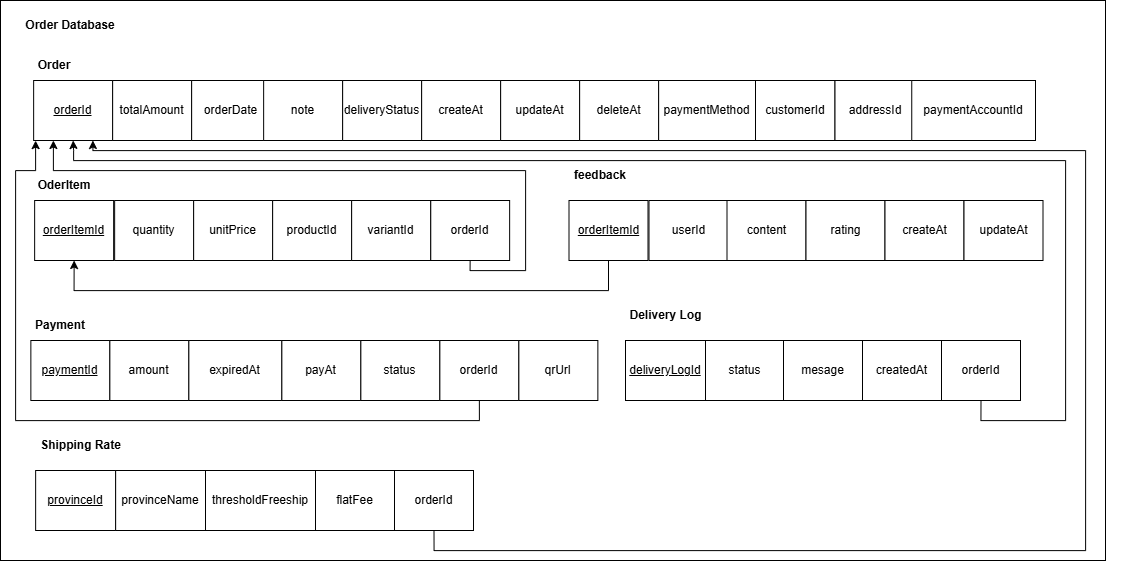

The diagram above was exported from draw.io. Its source (the exported page's mxGraphModel, read from the mxfile embedded in the PNG):
<mxGraphModel dx="3311" dy="1051" grid="1" gridSize="10" guides="1" tooltips="1" connect="1" arrows="1" fold="1" page="1" pageScale="1" pageWidth="1400" pageHeight="1200" math="0" shadow="0">
  <root>
    <mxCell id="0" />
    <mxCell id="1" parent="0" />
    <mxCell id="2" parent="1" style="rounded=0;whiteSpace=wrap;html=1;" value="" vertex="1">
      <mxGeometry height="560" width="1105" x="-205" y="1080" as="geometry" />
    </mxCell>
    <mxCell id="3" parent="1" style="text;html=1;align=center;verticalAlign=middle;whiteSpace=wrap;rounded=0;" value="&lt;b&gt;order_paymentaccount&lt;/b&gt;" vertex="1">
      <mxGeometry height="30" width="60" x="96.5" y="1460" as="geometry" />
    </mxCell>
    <mxCell id="4" parent="1" style="text;html=1;align=center;verticalAlign=middle;whiteSpace=wrap;rounded=0;" value="&lt;b&gt;Order&lt;/b&gt;" vertex="1">
      <mxGeometry height="30" width="60" x="-180.86" y="1130" as="geometry" />
    </mxCell>
    <mxCell id="5" parent="1" style="rounded=0;whiteSpace=wrap;html=1;" value="&lt;u&gt;orderId&lt;/u&gt;" vertex="1">
      <mxGeometry height="60" width="79" x="-171.86" y="1160" as="geometry" />
    </mxCell>
    <mxCell id="6" parent="1" style="rounded=0;whiteSpace=wrap;html=1;" value="totalAmount" vertex="1">
      <mxGeometry height="60" width="79" x="-92.86000000000001" y="1160" as="geometry" />
    </mxCell>
    <mxCell id="7" parent="1" style="rounded=0;whiteSpace=wrap;html=1;" value="orderDate" vertex="1">
      <mxGeometry height="60" width="79" x="-13.860000000000014" y="1160" as="geometry" />
    </mxCell>
    <mxCell id="8" parent="1" style="rounded=0;whiteSpace=wrap;html=1;" value="note" vertex="1">
      <mxGeometry height="60" width="79" x="58.139999999999986" y="1160" as="geometry" />
    </mxCell>
    <mxCell id="9" parent="1" style="rounded=0;whiteSpace=wrap;html=1;" value="deliveryStatus" vertex="1">
      <mxGeometry height="60" width="79" x="137.14" y="1160" as="geometry" />
    </mxCell>
    <mxCell id="10" parent="1" style="rounded=0;whiteSpace=wrap;html=1;" value="createAt" vertex="1">
      <mxGeometry height="60" width="79" x="216.14" y="1160" as="geometry" />
    </mxCell>
    <mxCell id="11" parent="1" style="rounded=0;whiteSpace=wrap;html=1;" value="updateAt" vertex="1">
      <mxGeometry height="60" width="79" x="295.14" y="1160" as="geometry" />
    </mxCell>
    <mxCell id="12" parent="1" style="rounded=0;whiteSpace=wrap;html=1;" value="deleteAt" vertex="1">
      <mxGeometry height="60" width="79" x="374.14" y="1160" as="geometry" />
    </mxCell>
    <mxCell id="13" parent="1" style="rounded=0;whiteSpace=wrap;html=1;" value="customerId" vertex="1">
      <mxGeometry height="60" width="80" x="549.5" y="1160" as="geometry" />
    </mxCell>
    <mxCell id="14" parent="1" style="rounded=0;whiteSpace=wrap;html=1;" value="addressId" vertex="1">
      <mxGeometry height="60" width="80" x="629.5000000000002" y="1160" as="geometry" />
    </mxCell>
    <mxCell id="15" connectable="0" parent="1" style="group" value="" vertex="1">
      <mxGeometry height="100" width="553" x="363.5" y="1240" as="geometry" />
    </mxCell>
    <mxCell id="16" parent="15" style="text;html=1;align=center;verticalAlign=middle;whiteSpace=wrap;rounded=0;" value="&lt;b&gt;feedback&lt;/b&gt;" vertex="1">
      <mxGeometry height="30" width="60" x="1" as="geometry" />
    </mxCell>
    <mxCell id="17" parent="15" style="rounded=0;whiteSpace=wrap;html=1;" value="&lt;u&gt;orderItemId&lt;/u&gt;" vertex="1">
      <mxGeometry height="60" width="79" y="40" as="geometry" />
    </mxCell>
    <mxCell id="18" parent="15" style="rounded=0;whiteSpace=wrap;html=1;" value="userId" vertex="1">
      <mxGeometry height="60" width="79" x="80" y="40" as="geometry" />
    </mxCell>
    <mxCell id="19" parent="15" style="rounded=0;whiteSpace=wrap;html=1;" value="content" vertex="1">
      <mxGeometry height="60" width="79" x="158" y="40" as="geometry" />
    </mxCell>
    <mxCell id="20" parent="15" style="rounded=0;whiteSpace=wrap;html=1;" value="rating" vertex="1">
      <mxGeometry height="60" width="79" x="237" y="40" as="geometry" />
    </mxCell>
    <mxCell id="21" parent="15" style="rounded=0;whiteSpace=wrap;html=1;" value="createAt" vertex="1">
      <mxGeometry height="60" width="79" x="316" y="40" as="geometry" />
    </mxCell>
    <mxCell id="22" parent="15" style="rounded=0;whiteSpace=wrap;html=1;" value="updateAt" vertex="1">
      <mxGeometry height="60" width="79" x="395" y="40" as="geometry" />
    </mxCell>
    <mxCell id="23" parent="1" style="text;html=1;whiteSpace=wrap;strokeColor=none;fillColor=none;align=center;verticalAlign=middle;rounded=0;" value="&lt;b&gt;Order Database&lt;/b&gt;" vertex="1">
      <mxGeometry height="30" width="130" x="-199.97" y="1090" as="geometry" />
    </mxCell>
    <mxCell id="24" parent="1" style="rounded=0;whiteSpace=wrap;html=1;" value="paymentMethod" vertex="1">
      <mxGeometry height="60" width="96.86" x="453.14" y="1160" as="geometry" />
    </mxCell>
    <mxCell id="25" parent="1" style="rounded=0;whiteSpace=wrap;html=1;" value="paymentAccountId" vertex="1">
      <mxGeometry height="60" width="123.75" x="706.25" y="1160" as="geometry" />
    </mxCell>
    <mxCell id="26" edge="1" parent="1" source="31" style="edgeStyle=orthogonalEdgeStyle;rounded=0;orthogonalLoop=1;jettySize=auto;html=1;exitX=0.5;exitY=1;exitDx=0;exitDy=0;entryX=0.25;entryY=1;entryDx=0;entryDy=0;" target="5">
      <mxGeometry relative="1" as="geometry">
        <Array as="points">
          <mxPoint x="265" y="1350" />
          <mxPoint x="320" y="1350" />
          <mxPoint x="320" y="1250" />
          <mxPoint x="-152" y="1250" />
        </Array>
      </mxGeometry>
    </mxCell>
    <mxCell id="27" parent="1" style="text;html=1;align=center;verticalAlign=middle;whiteSpace=wrap;rounded=0;" value="&lt;b&gt;OderItem&lt;/b&gt;" vertex="1">
      <mxGeometry height="30" width="60" x="-170.86" y="1250" as="geometry" />
    </mxCell>
    <mxCell id="28" parent="1" style="rounded=0;whiteSpace=wrap;html=1;" value="&lt;u&gt;orderItemId&lt;/u&gt;" vertex="1">
      <mxGeometry height="60" width="79" x="-170.86" y="1280" as="geometry" />
    </mxCell>
    <mxCell id="29" parent="1" style="rounded=0;whiteSpace=wrap;html=1;" value="quantity" vertex="1">
      <mxGeometry height="60" width="79" x="-90.86000000000001" y="1280" as="geometry" />
    </mxCell>
    <mxCell id="30" parent="1" style="rounded=0;whiteSpace=wrap;html=1;" value="unitPrice" vertex="1">
      <mxGeometry height="60" width="79" x="-11.860000000000127" y="1280" as="geometry" />
    </mxCell>
    <mxCell id="31" parent="1" style="rounded=0;whiteSpace=wrap;html=1;" value="orderId" vertex="1">
      <mxGeometry height="60" width="79" x="225.13999999999987" y="1280" as="geometry" />
    </mxCell>
    <mxCell id="32" parent="1" style="rounded=0;whiteSpace=wrap;html=1;" value="productId" vertex="1">
      <mxGeometry height="60" width="79" x="67.14" y="1280" as="geometry" />
    </mxCell>
    <mxCell id="33" parent="1" style="rounded=0;whiteSpace=wrap;html=1;" value="variantId" vertex="1">
      <mxGeometry height="60" width="79" x="146.14" y="1280" as="geometry" />
    </mxCell>
    <mxCell id="34" edge="1" parent="1" source="17" style="edgeStyle=orthogonalEdgeStyle;rounded=0;orthogonalLoop=1;jettySize=auto;html=1;exitX=0.5;exitY=1;exitDx=0;exitDy=0;entryX=0.5;entryY=1;entryDx=0;entryDy=0;" target="28">
      <mxGeometry relative="1" as="geometry">
        <Array as="points">
          <mxPoint x="403" y="1370" />
          <mxPoint x="-131" y="1370" />
        </Array>
      </mxGeometry>
    </mxCell>
    <mxCell id="35" parent="1" style="text;html=1;align=center;verticalAlign=middle;whiteSpace=wrap;rounded=0;" value="&lt;b&gt;Payment&lt;/b&gt;" vertex="1">
      <mxGeometry height="30" width="60" x="-174.64" y="1390" as="geometry" />
    </mxCell>
    <mxCell id="36" parent="1" style="rounded=0;whiteSpace=wrap;html=1;" value="&lt;u&gt;paymentId&lt;/u&gt;" vertex="1">
      <mxGeometry height="60" width="79" x="-174.64" y="1420" as="geometry" />
    </mxCell>
    <mxCell id="37" parent="1" style="rounded=0;whiteSpace=wrap;html=1;" value="amount" vertex="1">
      <mxGeometry height="60" width="79" x="-95.63999999999999" y="1420" as="geometry" />
    </mxCell>
    <mxCell id="38" parent="1" style="rounded=0;whiteSpace=wrap;html=1;" value="expiredAt" vertex="1">
      <mxGeometry height="60" width="93" x="-16.639999999999986" y="1420" as="geometry" />
    </mxCell>
    <mxCell id="39" parent="1" style="rounded=0;whiteSpace=wrap;html=1;" value="payAt" vertex="1">
      <mxGeometry height="60" width="79" x="76.36000000000001" y="1420" as="geometry" />
    </mxCell>
    <mxCell id="40" parent="1" style="rounded=0;whiteSpace=wrap;html=1;" value="status" vertex="1">
      <mxGeometry height="60" width="79" x="155.36" y="1420" as="geometry" />
    </mxCell>
    <mxCell id="41" edge="1" parent="1" source="42" style="edgeStyle=orthogonalEdgeStyle;rounded=0;orthogonalLoop=1;jettySize=auto;html=1;exitX=0.5;exitY=1;exitDx=0;exitDy=0;">
      <mxGeometry relative="1" as="geometry">
        <Array as="points">
          <mxPoint x="274" y="1500" />
          <mxPoint x="-190" y="1500" />
          <mxPoint x="-190" y="1250" />
          <mxPoint x="-170" y="1250" />
          <mxPoint x="-170" y="1220" />
        </Array>
        <mxPoint x="-170" y="1220" as="targetPoint" />
      </mxGeometry>
    </mxCell>
    <mxCell id="42" parent="1" style="rounded=0;whiteSpace=wrap;html=1;" value="orderId" vertex="1">
      <mxGeometry height="60" width="79" x="234.36" y="1420" as="geometry" />
    </mxCell>
    <mxCell id="43" parent="1" style="rounded=0;whiteSpace=wrap;html=1;" value="qrUrl" vertex="1">
      <mxGeometry height="60" width="79" x="313.36" y="1420" as="geometry" />
    </mxCell>
    <mxCell id="44" parent="1" style="text;html=1;align=center;verticalAlign=middle;whiteSpace=wrap;rounded=0;" value="&lt;b&gt;Delivery Log&lt;/b&gt;" vertex="1">
      <mxGeometry height="30" width="79" x="421" y="1380" as="geometry" />
    </mxCell>
    <mxCell id="45" parent="1" style="rounded=0;whiteSpace=wrap;html=1;" value="&lt;u&gt;deliveryLogId&lt;/u&gt;" vertex="1">
      <mxGeometry height="60" width="80" x="420" y="1420" as="geometry" />
    </mxCell>
    <mxCell id="46" parent="1" style="rounded=0;whiteSpace=wrap;html=1;" value="status" vertex="1">
      <mxGeometry height="60" width="79" x="500" y="1420" as="geometry" />
    </mxCell>
    <mxCell id="47" parent="1" style="rounded=0;whiteSpace=wrap;html=1;" value="mesage" vertex="1">
      <mxGeometry height="60" width="79" x="578" y="1420" as="geometry" />
    </mxCell>
    <mxCell id="48" parent="1" style="rounded=0;whiteSpace=wrap;html=1;" value="createdAt" vertex="1">
      <mxGeometry height="60" width="79" x="657" y="1420" as="geometry" />
    </mxCell>
    <mxCell id="49" edge="1" parent="1" source="50" style="edgeStyle=orthogonalEdgeStyle;rounded=0;orthogonalLoop=1;jettySize=auto;html=1;exitX=0.5;exitY=1;exitDx=0;exitDy=0;entryX=0.5;entryY=1;entryDx=0;entryDy=0;" target="5">
      <mxGeometry relative="1" as="geometry">
        <Array as="points">
          <mxPoint x="775" y="1500" />
          <mxPoint x="860" y="1500" />
          <mxPoint x="860" y="1240" />
          <mxPoint x="-132" y="1240" />
          <mxPoint x="-132" y="1230" />
          <mxPoint x="-132" y="1230" />
        </Array>
      </mxGeometry>
    </mxCell>
    <mxCell id="50" parent="1" style="rounded=0;whiteSpace=wrap;html=1;" value="orderId" vertex="1">
      <mxGeometry height="60" width="79" x="736" y="1420" as="geometry" />
    </mxCell>
    <mxCell id="51" parent="1" style="text;html=1;align=center;verticalAlign=middle;whiteSpace=wrap;rounded=0;" value="&lt;b&gt;Shipping Rate&lt;/b&gt;" vertex="1">
      <mxGeometry height="30" width="88.86" x="-168.86" y="1510" as="geometry" />
    </mxCell>
    <mxCell id="52" parent="1" style="rounded=0;whiteSpace=wrap;html=1;" value="&lt;u&gt;provinceId&lt;/u&gt;" vertex="1">
      <mxGeometry height="60" width="80" x="-169.86" y="1550" as="geometry" />
    </mxCell>
    <mxCell id="53" parent="1" style="rounded=0;whiteSpace=wrap;html=1;" value="provinceName" vertex="1">
      <mxGeometry height="60" width="89.86" x="-89.86" y="1550" as="geometry" />
    </mxCell>
    <mxCell id="54" edge="1" parent="1" source="55" style="edgeStyle=orthogonalEdgeStyle;rounded=0;orthogonalLoop=1;jettySize=auto;html=1;exitX=0.5;exitY=1;exitDx=0;exitDy=0;entryX=0.75;entryY=1;entryDx=0;entryDy=0;" target="5">
      <mxGeometry relative="1" as="geometry">
        <Array as="points">
          <mxPoint x="228" y="1630" />
          <mxPoint x="880" y="1630" />
          <mxPoint x="880" y="1230" />
          <mxPoint x="-113" y="1230" />
        </Array>
      </mxGeometry>
    </mxCell>
    <mxCell id="55" parent="1" style="rounded=0;whiteSpace=wrap;html=1;" value="orderId" vertex="1">
      <mxGeometry height="60" width="79" x="189" y="1550" as="geometry" />
    </mxCell>
    <mxCell id="56" parent="1" style="rounded=0;whiteSpace=wrap;html=1;" value="thresholdFreeship" vertex="1">
      <mxGeometry height="60" width="110" y="1550" as="geometry" />
    </mxCell>
    <mxCell id="57" parent="1" style="rounded=0;whiteSpace=wrap;html=1;" value="flatFee" vertex="1">
      <mxGeometry height="60" width="79" x="109.99999999999999" y="1550" as="geometry" />
    </mxCell>
  </root>
</mxGraphModel>